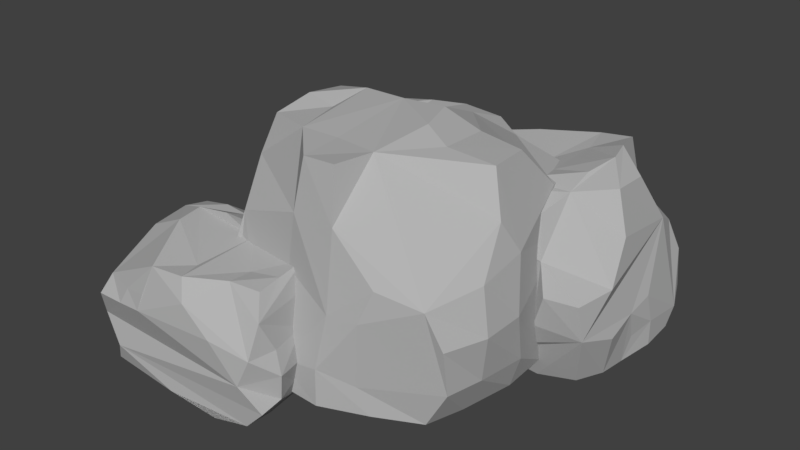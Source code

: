 # Source: Stones.blend  (saved by Blender 2.79.0; exported with 4.5.12 LTS)
import bpy
from mathutils import Matrix  # noqa: F401  (used for matrix-valued properties, if any)

bpy.ops.wm.read_factory_settings(use_empty=True)
scene = bpy.context.scene
scene.name = 'Scene'

# ---- collections
col_collection_1 = bpy.data.collections.new('Collection 1'); scene.collection.children.link(col_collection_1)

# ---- materials (node trees are filled in below, after node groups)
mat_stone = bpy.data.materials.new('Stone')
mat_stone.alpha_threshold = 0.0
mat_stone.use_transparent_shadow = False
mat_stone.diffuse_color = (0.4508, 0.4508, 0.4508, 1.0)
mat_stone.roughness = 0.5
mat_stone.specular_intensity = 0.0

# ---- material node trees

# ---- world
world_world = bpy.data.worlds.new('World'); scene.world = world_world
world_world.color = (0.05088, 0.05088, 0.05088)
world_world.use_sun_shadow = False
world_world.sun_shadow_jitter_overblur = 0.0
world_world.cycles.sampling_method = 'MANUAL'

# ---- meshes
me_cube_001 = bpy.data.meshes.new('Cube.001')
me_cube_001.from_pydata([(-0.9336, -1.051, -0.9019), (-0.9377, 0.7233, -0.885), (-0.941, 0.8783, 0.7358), (1.065, -1.013, -0.8961), (0.9789, 0.8157, -0.8093), (-1.711, -1.75, -1.001), (-1.835, -0.5838, -0.9497), (-0.1058, -1.736, -0.9928), (-0.3231, -0.589, -0.7916), (-0.2103, -0.5958, -0.03449), (-0.1849, 0.2379, -0.7551), (-0.185, 0.1751, 0.2889), (-0.3231, 1.359, -0.9473), (1.591, 0.2012, -0.9888), (1.62, 1.506, -0.9379), (0.583, 0.9324, -0.9534), (0.1777, 0.8099, -0.9301), (-0.2259, 0.7744, -0.9262), (-0.6216, 0.7193, -0.9709), (-0.6216, 0.8805, 0.7977), (-0.2259, 0.8797, 0.8523), (0.1741, 0.8673, 0.8332), (-0.6011, -1.193, -0.905), (-0.1913, -1.341, -0.8684), (0.2214, -1.336, -0.8974), (0.6547, -1.181, -0.9026), (0.1168, -0.9845, 1.076), (-0.2142, -0.9778, 1.056), (-0.9377, 0.4666, -0.884), (-0.9382, 0.1567, -0.8817), (-1.03, -0.2684, -0.8567), (-1.015, -0.7076, -0.8923), (-0.9613, -0.5875, 1.093), (-0.951, -0.2502, 1.165), (-0.9812, 0.1225, 1.098), (-0.9612, 0.5174, 0.788), (1.162, -0.6945, -0.9076), (1.271, -0.2653, -0.8902), (1.251, 0.1462, -0.8865), (0.9468, 0.1568, 0.9926), (0.9865, -0.1967, 1.002), (0.534, 0.1661, 1.043), (0.5512, -0.2518, 1.063), (0.1746, 0.4905, 1.007), (0.1746, 0.1443, 1.177), (0.2808, -0.1644, 1.157), (0.1815, -0.6501, 1.068), (-0.2259, 0.5265, 0.9349), (-0.2259, 0.09205, 1.172), (-0.2239, -0.6263, 1.075), (-0.625, 0.5823, 0.7403), (-0.635, 0.09107, 1.17), (-0.6883, -0.2384, 1.095), (-0.5711, -0.6654, 1.092), (-0.2229, 0.4656, -0.8924), (0.1242, 0.4716, -0.8861), (1.239, 1.559, -0.9451), (0.8241, 1.606, -0.9926), (0.4154, 1.665, -0.9287), (0.01516, 1.613, -0.9352), (0.4154, 1.417, 0.5441), (0.8154, 1.48, 0.6239), (1.149, 1.452, 0.6798), (0.6826, 0.1525, -0.9985), (1.218, 0.1755, -1.069), (1.153, 0.1882, 0.4753), (0.6821, 0.19, 0.5504), (-0.3956, 0.7198, -0.9487), (-0.1899, 0.4786, 0.5748), (-0.3432, 1.019, 0.52), (1.682, 0.4595, -1.026), (1.692, 0.719, -1.056), (1.787, 0.9848, -0.9924), (1.784, 1.265, -0.9613), (1.516, 1.027, 0.571), (1.516, 0.7176, 0.58), (1.215, 1.201, 0.7125), (1.282, 0.9833, 0.7019), (1.215, 0.7089, 0.6543), (1.215, 0.4683, 0.5658), (0.8821, 1.203, 0.5968), (0.6821, 0.9301, 0.5428), (0.8821, 0.6894, 0.5877), (0.7151, 0.4138, 0.5741), (0.3154, 1.252, 0.6089), (0.06223, 1.162, 0.5698), (0.2154, 0.9666, 0.5469), (-1.946, -0.7739, -0.9087), (-2.035, -1.001, -0.9604), (-2.031, -1.246, -0.9779), (-1.953, -1.51, -1.017), (-1.79, -1.241, 0.05991), (-1.79, -0.9363, 0.1122), (-1.792, -0.7171, 0.05976), (-0.0744, -1.53, -0.9708), (-0.1084, -1.246, -0.957), (-0.145, -0.8404, -0.9593), (-0.2103, -0.797, 0.1272), (-0.2077, -1.036, 0.1521), (-0.1981, -1.272, 0.1181), (-0.1855, -1.475, 0.09202), (-1.005, -0.5396, -0.9659), (-1.524, -0.5486, -0.9818), (-1.169, -0.5619, 0.00487), (-0.8308, -0.5243, 0.132), (-0.4923, -0.5887, 0.1553), (-0.9767, -1.786, -1.016), (-0.4246, -1.788, -1.03), (-0.8308, -1.683, 0.1018), (-1.169, -1.704, 0.08434), (-1.465, -0.7499, 0.1409), (-1.169, -0.7834, 0.1448), (-0.9154, -0.811, 0.1105), (-0.4359, -0.8012, 0.1308), (-1.508, -0.9954, 0.2102), (-1.169, -0.9865, 0.257), (-0.8308, -0.9939, 0.1362), (-0.4923, -0.9926, 0.1504), (-1.465, -1.225, 0.2056), (-0.8308, -1.255, 0.1233), (-0.4897, -1.307, 0.0806), (-1.169, -1.458, 0.1296), (-0.8872, -1.499, 0.0926), (-0.4879, -1.509, 0.09567), (-0.3727, 1.351, -0.03806), (-0.3828, 1.475, -0.3647), (-0.3361, 1.528, -0.6821), (1.554, 1.52, -0.04656), (1.647, 1.596, -0.3526), (1.704, 1.547, -0.6913), (1.66, 0.04153, -0.1549), (1.701, 0.06804, -0.4841), (1.259, 0.0668, 0.1168), (1.358, -0.01019, -0.1527), (1.261, 0.01148, -0.4591), (1.138, 0.0744, -0.7163), (0.9224, 0.1273, 0.09378), (0.8179, 0.1339, -0.1054), (0.8863, 0.08878, -0.4189), (0.8883, 0.1101, -0.749), (0.04856, 1.495, -0.009326), (0.007412, 1.576, -0.3023), (-0.09096, 1.61, -0.7514), (0.4133, 1.533, 0.2336), (0.4133, 1.658, -0.0002171), (0.3487, 1.707, -0.3583), (0.4821, 1.723, -0.667), (0.8154, 1.603, 0.3094), (0.7487, 1.705, -0.05159), (0.8161, 1.69, -0.5496), (1.217, 1.532, 0.1878), (1.157, 1.56, -0.5703), (1.619, 1.291, 0.09318), (1.785, 1.38, -0.8022), (1.755, 0.9429, -0.4785), (1.786, 0.9816, -0.7455), (1.661, 0.6401, 0.2091), (1.743, 0.7136, -0.5423), (1.724, 0.7858, -0.8209), (1.748, 0.3643, -0.122), (1.765, 0.4144, -0.6207), (-0.4518, 0.721, -0.07291), (-0.4429, 0.6621, -0.3846), (-0.4441, 0.7192, -0.6923), (-0.4577, 1.046, 0.1755), (-0.5343, 1.024, -0.07021), (-0.5273, 1.142, -0.3281), (-0.9965, -1.088, -0.5278), (-0.9937, -1.111, -0.1011), (-0.8857, -1.02, 0.39), (-0.8239, 0.8628, 0.5788), (-0.9377, 0.9499, 0.2807), (-0.9708, 0.8568, -0.1558), (-0.9377, 0.7952, -0.5528), (0.9338, 0.8874, 0.5398), (1.025, 0.8863, -0.1162), (1.083, -1.062, 0.1686), (1.237, -1.028, -0.1443), (1.249, -0.9869, -0.5592), (0.6762, -1.156, 0.2516), (0.5639, -1.215, -0.05575), (0.5316, -1.206, -0.6583), (0.2052, -1.101, 0.6108), (0.2737, -1.247, -0.0684), (0.212, -1.323, -0.5562), (-0.2408, -1.074, 0.5941), (-0.2698, -1.12, 0.104), (-0.1859, -1.324, -0.6186), (-0.4777, -1.128, -0.2182), (-0.5239, -1.173, -0.5712), (-0.7195, 0.915, 0.1834), (-0.6883, 0.8489, -0.1948), (-0.7195, 0.7848, -0.4603), (0.3168, 0.9063, 0.6799), (1.061, 0.4595, 0.5919), (1.056, 0.6388, 0.08636), (1.163, -0.3345, 0.6313), (1.27, -0.2138, 0.3439), (1.377, -0.3348, -0.141), (1.352, -0.248, -0.6009), (1.27, -0.6366, 0.2558), (1.373, -0.6936, -0.1461), (1.318, -0.6785, -0.5665), (-1.097, -0.6582, 0.7089), (-1.18, -0.6195, 0.3443), (-1.175, -0.6431, -0.04538), (-1.09, -0.6252, -0.5238), (-1.18, -0.2924, 0.6632), (-1.422, -0.3038, 0.311), (-1.431, -0.3257, -0.03732), (-1.168, -0.2508, -0.495), (-1.174, 0.09956, 0.6023), (-1.423, 0.08209, 0.3263), (-1.464, 0.1064, 0.09614), (-1.118, 0.5247, 0.4765), (-1.205, 0.4436, 0.2597), (-1.159, 0.5461, 0.008544), (-1.102, 0.335, -0.2874), (-1.635, -1.789, -0.8284), (-1.871, -1.724, -0.6099), (-1.794, -1.8, -0.3535), (-1.791, -1.674, -0.2152), (-1.77, -0.5637, -0.727), (-0.05241, -1.725, -0.3612), (-0.1502, -1.766, -0.6108), (0.07965, -1.733, -0.7993), (-0.1327, -0.8644, -0.8252), (-0.1012, -1.167, -0.3625), (-0.08006, -1.087, -0.5353), (-0.09855, -0.9865, -0.7089), (0.002049, -1.287, -0.5793), (-0.02574, -1.327, -0.7669), (-0.07886, -1.588, -0.1014), (-0.01801, -1.491, -0.368), (0.08049, -1.532, -0.5527), (0.05814, -1.528, -0.7838), (-1.965, -1.512, -0.8365), (-1.913, -1.203, -0.5498), (-2.037, -1.244, -0.8309), (-1.956, -1.022, -0.5961), (-2.035, -1.051, -0.7724), (-1.872, -0.7791, -0.3314), (-1.897, -0.7676, -0.6104), (-0.428, -1.791, -0.2817), (-0.7347, -1.771, -0.07231), (-1.226, -1.784, -0.1638), (-1.254, -1.825, -0.3098), (-1.465, -1.758, -0.208), (-1.509, -1.809, -0.3394), (-1.352, -0.5069, -0.4295)], [], [(237, 241, 242, 239), (46, 49, 27, 26), (49, 53, 27), (182, 26, 27, 185), (32, 203, 169, 185, 27, 53), (4, 175, 195, 194, 197, 198, 199, 38), (17, 16, 55, 54), (72, 155, 154, 157, 158, 71), (169, 203, 204, 205, 206, 31, 0, 167, 168), (20, 19, 50, 47), (104, 103, 110, 111, 112, 116, 117, 113, 105), (21, 20, 47, 43), (43, 47, 48, 44), (210, 209, 213, 216, 217), (39, 194, 174, 193, 21, 43, 41), (41, 43, 44), (41, 44, 45, 42), (39, 41, 42, 40), (19, 2, 35, 50), (51, 34, 33, 52), (52, 33, 32, 53), (33, 34, 35, 2, 170, 214, 211, 207, 203, 32), (79, 83, 66, 65), (83, 68, 11, 66), (99, 100, 232, 223, 233, 227, 228, 229, 226, 96, 8, 9, 97, 98), (69, 85, 60, 143, 140, 124, 164), (143, 60, 61, 147), (147, 61, 62, 150), (154, 155, 72, 73, 153, 129, 128, 127, 152, 74, 75, 156, 159, 130, 131, 160, 157), (151, 150, 127, 128, 129, 14, 56), (60, 85, 84), (174, 175, 4, 15, 16, 17, 18, 1, 173, 192, 191, 190, 171, 170, 193), (62, 61, 80, 76), (158, 157, 160, 70, 71), (78, 82, 83, 79), (71, 70, 13, 64, 63, 10, 67, 12, 59, 58, 57, 56, 14, 73, 72), (62, 76, 74, 152, 127, 150), (117, 116, 119, 120, 99, 98), (75, 79, 65, 132, 130, 159, 156), (174, 194, 195, 175), (162, 163, 67, 10, 11, 68, 69, 164, 161), (74, 76, 77, 78, 79, 75), (91, 221, 247, 109, 121, 118), (99, 120, 123, 100), (110, 93, 92, 91, 118, 114, 115, 111), (97, 113, 117, 98), (112, 111, 115, 116), (161, 164, 165, 166, 125, 126, 12, 67, 163, 162), (9, 105, 113, 97), (122, 121, 109, 108), (100, 123, 108, 244, 243, 223, 232), (245, 109, 247), (93, 110, 103, 249, 222, 242, 241), (133, 132, 136, 137, 138, 134), (243, 244, 108, 109, 245, 246, 248, 220, 219, 218, 224, 223), (121, 122, 119, 116, 115, 114, 118), (228, 227, 233, 234, 230), (58, 146, 149, 151, 56, 57), (14, 129, 153, 73), (39, 40, 196, 197, 194), (144, 143, 147, 148), (148, 147, 150, 151, 149), (141, 140, 144, 145), (140, 143, 144), (12, 126, 142, 59), (125, 124, 140, 141), (5, 218, 236, 238, 89, 90), (135, 134, 138, 139), (131, 130, 133, 134), (130, 132, 133), (224, 218, 5, 106, 107, 7, 225), (87, 242, 222, 6), (240, 239, 242, 87, 88), (68, 83, 82, 81, 86, 85, 69), (213, 212, 215, 216), (212, 211, 214, 215), (42, 45, 44, 48, 49, 46), (209, 208, 212, 213), (208, 207, 211, 212), (31, 206, 210, 30), (206, 205, 209, 210), (205, 204, 208, 209), (204, 203, 207, 208), (37, 199, 202, 36), (199, 198, 201, 202), (198, 197, 200, 201), (197, 196, 200), (38, 199, 37), (237, 239, 240, 238, 236, 218, 219), (21, 193, 170, 2, 19, 20), (237, 219, 220, 221, 91, 92, 93, 241), (215, 214, 170, 171, 172, 216), (122, 108, 123, 120, 119), (173, 172, 191, 192), (172, 171, 190, 191), (23, 187, 189, 22), (66, 11, 10, 63, 139, 138, 137, 136, 132, 65), (24, 184, 187, 23), (25, 181, 184, 24), (70, 160, 131, 13), (177, 176, 179, 180, 183, 184, 181, 25, 3, 178), (42, 46, 26, 182, 179, 176, 200, 196, 40), (165, 164, 124, 125, 166), (185, 169, 168, 167, 0, 22, 189, 188, 186), (36, 202, 178, 3), (202, 201, 177, 178), (201, 200, 176, 177), (173, 1, 28, 29, 30, 210, 217, 216, 172), (103, 104, 105, 9, 8, 101, 102, 6, 222, 249), (101, 8, 96, 95, 94, 7, 107, 106, 5, 90, 89, 88, 87, 6, 102), (86, 81, 80, 61, 60, 84, 85), (182, 185, 186, 188, 189, 187, 184, 183), (13, 131, 134, 135, 139, 63, 64), (246, 245, 247, 248), (145, 144, 148, 149, 146), (89, 238, 240, 88), (179, 182, 183, 180), (126, 125, 141, 145, 146, 58, 59, 142), (50, 35, 34, 51, 48, 47), (52, 53, 49, 48, 51), (95, 231, 235, 94), (231, 230, 234, 235), (96, 226, 229, 228, 230, 231, 95), (81, 82, 78, 77, 76, 80), (248, 247, 221, 220), (94, 235, 225, 7), (235, 234, 224, 225), (234, 233, 223, 224), (54, 55, 16, 15, 4, 38, 37, 36, 3, 25, 24, 23, 22, 0, 31, 30, 29, 28, 1, 18, 17)])
me_cube_001.materials.append(mat_stone)
me_cube_001.use_remesh_preserve_volume = False
me_cube_001.use_remesh_preserve_attributes = False
me_cube_001.use_mirror_vertex_groups = False
me_cube_001.update()

# ---- objects
ob_stones = bpy.data.objects.new('Stones', me_cube_001)

# ---- transforms, parenting, visibility, modifiers, constraints
ob_stones.location = (0.0, 0.0, 1.3)
ob_stones.scale = (1.3, 1.5, 1.3)
ob_stones.lineart.crease_threshold = 0.0

# ---- collection membership
col_collection_1.objects.link(ob_stones)

# ---- scene / render settings (as saved in the file)
scene.frame_start = 1; scene.frame_end = 250; scene.frame_set(1)
scene.render.engine = 'BLENDER_EEVEE_NEXT'
scene.render.resolution_percentage = 50
scene.render.dither_intensity = 0.0
scene.cycles.use_denoising = False
scene.cycles.samples = 128
scene.cycles.sampling_pattern = 'TABULATED_SOBOL'
scene.cycles.use_adaptive_sampling = False
scene.cycles.use_light_tree = False
scene.cycles.blur_glossy = 0.0
scene.cycles.sample_clamp_indirect = 0.0
scene.view_settings.view_transform = 'Standard'
bpy.context.view_layer.update()

# ---- added for rendering (the .blend has no active camera and no usable light): camera, sun
cam_auto = bpy.data.cameras.new('AutoCamera')
cam_auto.lens = 50.0
cam_auto.sensor_width = 36.0
cam_auto.clip_end = 1000.0
ob_auto_camera = bpy.data.objects.new('AutoCamera', cam_auto)
scene.collection.objects.link(ob_auto_camera)
ob_auto_camera.location = (7.09662, -8.78796, 7.17823)
ob_auto_camera.rotation_euler = (1.09748, -7.21219e-08, 0.694738)
scene.camera = ob_auto_camera
light_auto_sun = bpy.data.lights.new('AutoSun', 'SUN')
light_auto_sun.energy = 3.0
light_auto_sun.angle = 0.0523599
ob_auto_sun = bpy.data.objects.new('AutoSun', light_auto_sun)
scene.collection.objects.link(ob_auto_sun)
ob_auto_sun.rotation_euler = (0.872665, 0.174533, 0.523599)
bpy.context.view_layer.update()
